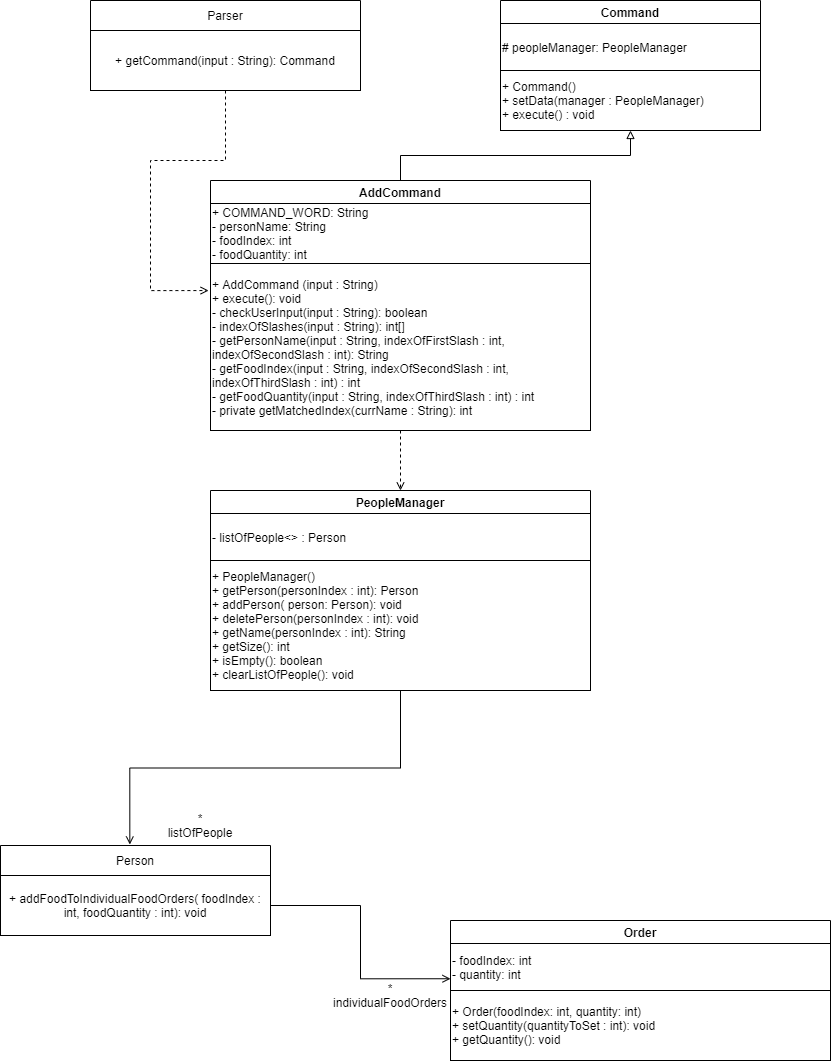

The diagram above was exported from draw.io. Its source (the exported page's mxGraphModel, read from the mxfile embedded in the PNG):
<mxGraphModel dx="1086" dy="966" grid="1" gridSize="10" guides="1" tooltips="1" connect="1" arrows="1" fold="1" page="1" pageScale="1" pageWidth="850" pageHeight="1100" math="0" shadow="0">
  <root>
    <mxCell id="0" />
    <mxCell id="1" parent="0" />
    <mxCell id="7PO88fMqYUTQBIEqzMwV-10" value="Parser" style="swimlane;fontStyle=0;childLayout=stackLayout;horizontal=1;startSize=30;horizontalStack=0;resizeParent=1;resizeParentMax=0;resizeLast=0;collapsible=1;marginBottom=0;" parent="1" vertex="1">
      <mxGeometry x="110" y="50" width="270" height="90" as="geometry" />
    </mxCell>
    <mxCell id="7PO88fMqYUTQBIEqzMwV-30" value="+ getCommand(input : String): Command" style="whiteSpace=wrap;html=1;align=center;" parent="7PO88fMqYUTQBIEqzMwV-10" vertex="1">
      <mxGeometry y="30" width="270" height="60" as="geometry" />
    </mxCell>
    <mxCell id="7PO88fMqYUTQBIEqzMwV-18" value="Command" style="swimlane;align=center;" parent="1" vertex="1">
      <mxGeometry x="520" y="50" width="260" height="130" as="geometry" />
    </mxCell>
    <mxCell id="7PO88fMqYUTQBIEqzMwV-19" value="+ Command()&lt;br&gt;+ setData(manager : PeopleManager)&lt;br&gt;+ execute() : void" style="rounded=0;whiteSpace=wrap;html=1;align=left;" parent="7PO88fMqYUTQBIEqzMwV-18" vertex="1">
      <mxGeometry y="70" width="260" height="60" as="geometry" />
    </mxCell>
    <mxCell id="7PO88fMqYUTQBIEqzMwV-22" value="# peopleManager: PeopleManager" style="rounded=0;whiteSpace=wrap;html=1;align=left;" parent="7PO88fMqYUTQBIEqzMwV-18" vertex="1">
      <mxGeometry y="23" width="260" height="47" as="geometry" />
    </mxCell>
    <mxCell id="7PO88fMqYUTQBIEqzMwV-43" style="edgeStyle=orthogonalEdgeStyle;rounded=0;orthogonalLoop=1;jettySize=auto;html=1;entryX=0.5;entryY=1;entryDx=0;entryDy=0;endArrow=block;endFill=0;" parent="1" source="7PO88fMqYUTQBIEqzMwV-23" target="7PO88fMqYUTQBIEqzMwV-19" edge="1">
      <mxGeometry relative="1" as="geometry" />
    </mxCell>
    <mxCell id="7PO88fMqYUTQBIEqzMwV-23" value="AddCommand" style="swimlane;align=center;" parent="1" vertex="1">
      <mxGeometry x="230" y="230" width="380" height="250" as="geometry" />
    </mxCell>
    <mxCell id="7PO88fMqYUTQBIEqzMwV-24" value="+ COMMAND_WORD: String&lt;br&gt;- personName: String&lt;br&gt;- foodIndex: int&lt;br&gt;- foodQuantity: int" style="rounded=0;whiteSpace=wrap;html=1;align=left;" parent="7PO88fMqYUTQBIEqzMwV-23" vertex="1">
      <mxGeometry y="23" width="380" height="60" as="geometry" />
    </mxCell>
    <mxCell id="7PO88fMqYUTQBIEqzMwV-25" value="+ AddCommand (input : String)&lt;br&gt;+ execute(): void&lt;br&gt;- checkUserInput(input : String): boolean&lt;br&gt;- indexOfSlashes(input : String): int[]&lt;br&gt;- getPersonName(input : String, indexOfFirstSlash : int, indexOfSecondSlash : int): String&lt;br&gt;- getFoodIndex(input : String, indexOfSecondSlash : int, indexOfThirdSlash : int) : int&lt;br&gt;- getFoodQuantity(input : String, indexOfThirdSlash : int) : int&lt;br&gt;- private getMatchedIndex(currName : String): int" style="rounded=0;whiteSpace=wrap;html=1;align=left;" parent="7PO88fMqYUTQBIEqzMwV-23" vertex="1">
      <mxGeometry y="83" width="380" height="167" as="geometry" />
    </mxCell>
    <mxCell id="7PO88fMqYUTQBIEqzMwV-33" value="PeopleManager" style="swimlane;align=center;" parent="1" vertex="1">
      <mxGeometry x="230" y="540" width="380" height="200" as="geometry" />
    </mxCell>
    <mxCell id="7PO88fMqYUTQBIEqzMwV-34" value="- listOfPeople&amp;lt;&amp;gt; : Person" style="rounded=0;whiteSpace=wrap;html=1;align=left;" parent="7PO88fMqYUTQBIEqzMwV-33" vertex="1">
      <mxGeometry y="23" width="380" height="47" as="geometry" />
    </mxCell>
    <mxCell id="7PO88fMqYUTQBIEqzMwV-35" value="+ PeopleManager()&lt;br&gt;+ getPerson(personIndex : int): Person&lt;br&gt;+ addPerson( person: Person): void&lt;br&gt;+ deletePerson(personIndex : int): void&lt;br&gt;+ getName(personIndex : int): String&lt;br&gt;+ getSize(): int&lt;br&gt;+ isEmpty(): boolean&lt;br&gt;+ clearListOfPeople(): void" style="rounded=0;whiteSpace=wrap;html=1;align=left;" parent="7PO88fMqYUTQBIEqzMwV-33" vertex="1">
      <mxGeometry y="70" width="380" height="130" as="geometry" />
    </mxCell>
    <mxCell id="7PO88fMqYUTQBIEqzMwV-36" value="Person" style="swimlane;fontStyle=0;childLayout=stackLayout;horizontal=1;startSize=30;horizontalStack=0;resizeParent=1;resizeParentMax=0;resizeLast=0;collapsible=1;marginBottom=0;" parent="1" vertex="1">
      <mxGeometry x="20" y="895" width="270" height="90" as="geometry" />
    </mxCell>
    <mxCell id="7PO88fMqYUTQBIEqzMwV-47" style="edgeStyle=orthogonalEdgeStyle;rounded=0;orthogonalLoop=1;jettySize=auto;html=1;entryX=0;entryY=0.75;entryDx=0;entryDy=0;endArrow=open;endFill=0;" parent="1" source="7PO88fMqYUTQBIEqzMwV-37" target="7PO88fMqYUTQBIEqzMwV-41" edge="1">
      <mxGeometry relative="1" as="geometry" />
    </mxCell>
    <mxCell id="7PO88fMqYUTQBIEqzMwV-37" value="+ addFoodToIndividualFoodOrders( foodIndex : int, foodQuantity : int): void" style="whiteSpace=wrap;html=1;align=center;" parent="1" vertex="1">
      <mxGeometry x="20" y="925" width="270" height="60" as="geometry" />
    </mxCell>
    <mxCell id="7PO88fMqYUTQBIEqzMwV-40" value="Order" style="swimlane;align=center;" parent="1" vertex="1">
      <mxGeometry x="470" y="970" width="380" height="140" as="geometry" />
    </mxCell>
    <mxCell id="7PO88fMqYUTQBIEqzMwV-41" value="- foodIndex: int&lt;br&gt;- quantity: int" style="rounded=0;whiteSpace=wrap;html=1;align=left;" parent="7PO88fMqYUTQBIEqzMwV-40" vertex="1">
      <mxGeometry y="23" width="380" height="47" as="geometry" />
    </mxCell>
    <mxCell id="7PO88fMqYUTQBIEqzMwV-42" value="+ Order(foodIndex: int, quantity: int)&lt;br&gt;+ setQuantity(quantityToSet : int): void&lt;br&gt;+ getQuantity(): void" style="rounded=0;whiteSpace=wrap;html=1;align=left;" parent="7PO88fMqYUTQBIEqzMwV-40" vertex="1">
      <mxGeometry y="70" width="380" height="70" as="geometry" />
    </mxCell>
    <mxCell id="7PO88fMqYUTQBIEqzMwV-44" style="edgeStyle=orthogonalEdgeStyle;rounded=0;orthogonalLoop=1;jettySize=auto;html=1;entryX=-0.005;entryY=0.162;entryDx=0;entryDy=0;entryPerimeter=0;dashed=1;endArrow=open;endFill=0;" parent="1" source="7PO88fMqYUTQBIEqzMwV-30" target="7PO88fMqYUTQBIEqzMwV-25" edge="1">
      <mxGeometry relative="1" as="geometry">
        <Array as="points">
          <mxPoint x="245" y="210" />
          <mxPoint x="170" y="210" />
          <mxPoint x="170" y="340" />
        </Array>
      </mxGeometry>
    </mxCell>
    <mxCell id="7PO88fMqYUTQBIEqzMwV-45" style="edgeStyle=orthogonalEdgeStyle;rounded=0;orthogonalLoop=1;jettySize=auto;html=1;entryX=0.5;entryY=0;entryDx=0;entryDy=0;dashed=1;endArrow=open;endFill=0;" parent="1" source="7PO88fMqYUTQBIEqzMwV-25" target="7PO88fMqYUTQBIEqzMwV-33" edge="1">
      <mxGeometry relative="1" as="geometry" />
    </mxCell>
    <mxCell id="7PO88fMqYUTQBIEqzMwV-46" style="edgeStyle=orthogonalEdgeStyle;rounded=0;orthogonalLoop=1;jettySize=auto;html=1;entryX=0.479;entryY=-0.011;entryDx=0;entryDy=0;entryPerimeter=0;endArrow=open;endFill=0;" parent="1" source="7PO88fMqYUTQBIEqzMwV-35" target="7PO88fMqYUTQBIEqzMwV-36" edge="1">
      <mxGeometry relative="1" as="geometry" />
    </mxCell>
    <mxCell id="7PO88fMqYUTQBIEqzMwV-48" value="*&lt;br&gt;listOfPeople" style="text;html=1;strokeColor=none;fillColor=none;align=center;verticalAlign=middle;whiteSpace=wrap;rounded=0;" parent="1" vertex="1">
      <mxGeometry x="190" y="860" width="60" height="30" as="geometry" />
    </mxCell>
    <mxCell id="7PO88fMqYUTQBIEqzMwV-49" value="*&lt;br&gt;individualFoodOrders" style="text;html=1;strokeColor=none;fillColor=none;align=center;verticalAlign=middle;whiteSpace=wrap;rounded=0;" parent="1" vertex="1">
      <mxGeometry x="380" y="1030" width="60" height="30" as="geometry" />
    </mxCell>
  </root>
</mxGraphModel>